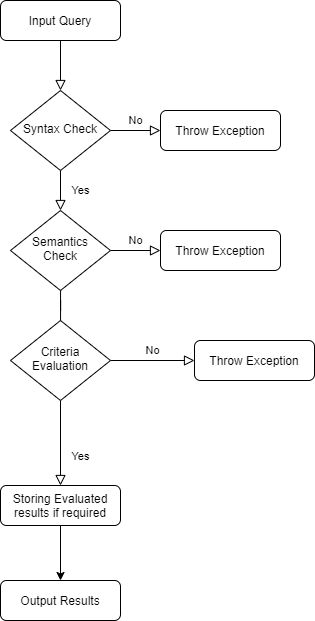

The diagram above was exported from draw.io. Its source (the exported page's mxGraphModel, read from the mxfile embedded in the PNG):
<mxGraphModel dx="1673" dy="934" grid="1" gridSize="10" guides="1" tooltips="1" connect="1" arrows="1" fold="1" page="1" pageScale="1" pageWidth="827" pageHeight="1169" math="0" shadow="0">
  <root>
    <mxCell id="WIyWlLk6GJQsqaUBKTNV-0" />
    <mxCell id="WIyWlLk6GJQsqaUBKTNV-1" parent="WIyWlLk6GJQsqaUBKTNV-0" />
    <mxCell id="WIyWlLk6GJQsqaUBKTNV-2" value="" style="rounded=0;html=1;jettySize=auto;orthogonalLoop=1;fontSize=11;endArrow=block;endFill=0;endSize=8;strokeWidth=1;shadow=0;labelBackgroundColor=none;edgeStyle=orthogonalEdgeStyle;" parent="WIyWlLk6GJQsqaUBKTNV-1" source="WIyWlLk6GJQsqaUBKTNV-3" target="WIyWlLk6GJQsqaUBKTNV-6" edge="1">
      <mxGeometry relative="1" as="geometry" />
    </mxCell>
    <mxCell id="WIyWlLk6GJQsqaUBKTNV-3" value="Input Query" style="rounded=1;whiteSpace=wrap;html=1;fontSize=12;glass=0;strokeWidth=1;shadow=0;" parent="WIyWlLk6GJQsqaUBKTNV-1" vertex="1">
      <mxGeometry x="160" y="80" width="120" height="40" as="geometry" />
    </mxCell>
    <mxCell id="WIyWlLk6GJQsqaUBKTNV-4" value="Yes" style="rounded=0;html=1;jettySize=auto;orthogonalLoop=1;fontSize=11;endArrow=block;endFill=0;endSize=8;strokeWidth=1;shadow=0;labelBackgroundColor=none;edgeStyle=orthogonalEdgeStyle;" parent="WIyWlLk6GJQsqaUBKTNV-1" source="WIyWlLk6GJQsqaUBKTNV-6" target="WIyWlLk6GJQsqaUBKTNV-10" edge="1">
      <mxGeometry y="20" relative="1" as="geometry">
        <mxPoint as="offset" />
      </mxGeometry>
    </mxCell>
    <mxCell id="WIyWlLk6GJQsqaUBKTNV-5" value="No" style="edgeStyle=orthogonalEdgeStyle;rounded=0;html=1;jettySize=auto;orthogonalLoop=1;fontSize=11;endArrow=block;endFill=0;endSize=8;strokeWidth=1;shadow=0;labelBackgroundColor=none;" parent="WIyWlLk6GJQsqaUBKTNV-1" source="WIyWlLk6GJQsqaUBKTNV-6" target="WIyWlLk6GJQsqaUBKTNV-7" edge="1">
      <mxGeometry y="10" relative="1" as="geometry">
        <mxPoint as="offset" />
      </mxGeometry>
    </mxCell>
    <mxCell id="WIyWlLk6GJQsqaUBKTNV-6" value="Syntax Check" style="rhombus;whiteSpace=wrap;html=1;shadow=0;fontFamily=Helvetica;fontSize=12;align=center;strokeWidth=1;spacing=6;spacingTop=-4;" parent="WIyWlLk6GJQsqaUBKTNV-1" vertex="1">
      <mxGeometry x="170" y="170" width="100" height="80" as="geometry" />
    </mxCell>
    <mxCell id="WIyWlLk6GJQsqaUBKTNV-7" value="Throw Exception" style="rounded=1;whiteSpace=wrap;html=1;fontSize=12;glass=0;strokeWidth=1;shadow=0;" parent="WIyWlLk6GJQsqaUBKTNV-1" vertex="1">
      <mxGeometry x="320" y="190" width="120" height="40" as="geometry" />
    </mxCell>
    <mxCell id="WIyWlLk6GJQsqaUBKTNV-8" value="Yes" style="rounded=0;html=1;jettySize=auto;orthogonalLoop=1;fontSize=11;endArrow=block;endFill=0;endSize=8;strokeWidth=1;shadow=0;labelBackgroundColor=none;edgeStyle=orthogonalEdgeStyle;startArrow=none;" parent="WIyWlLk6GJQsqaUBKTNV-1" source="DNXwXrkQ1_TJKp9Cyfzq-1" target="WIyWlLk6GJQsqaUBKTNV-11" edge="1">
      <mxGeometry x="0.3333" y="20" relative="1" as="geometry">
        <mxPoint as="offset" />
      </mxGeometry>
    </mxCell>
    <mxCell id="WIyWlLk6GJQsqaUBKTNV-9" value="No" style="edgeStyle=orthogonalEdgeStyle;rounded=0;html=1;jettySize=auto;orthogonalLoop=1;fontSize=11;endArrow=block;endFill=0;endSize=8;strokeWidth=1;shadow=0;labelBackgroundColor=none;" parent="WIyWlLk6GJQsqaUBKTNV-1" source="WIyWlLk6GJQsqaUBKTNV-10" target="WIyWlLk6GJQsqaUBKTNV-12" edge="1">
      <mxGeometry y="10" relative="1" as="geometry">
        <mxPoint as="offset" />
      </mxGeometry>
    </mxCell>
    <mxCell id="WIyWlLk6GJQsqaUBKTNV-10" value="Semantics Check" style="rhombus;whiteSpace=wrap;html=1;shadow=0;fontFamily=Helvetica;fontSize=12;align=center;strokeWidth=1;spacing=6;spacingTop=-4;" parent="WIyWlLk6GJQsqaUBKTNV-1" vertex="1">
      <mxGeometry x="170" y="290" width="100" height="80" as="geometry" />
    </mxCell>
    <mxCell id="DNXwXrkQ1_TJKp9Cyfzq-5" value="" style="edgeStyle=orthogonalEdgeStyle;rounded=0;orthogonalLoop=1;jettySize=auto;html=1;" edge="1" parent="WIyWlLk6GJQsqaUBKTNV-1" source="WIyWlLk6GJQsqaUBKTNV-11" target="DNXwXrkQ1_TJKp9Cyfzq-4">
      <mxGeometry relative="1" as="geometry" />
    </mxCell>
    <mxCell id="WIyWlLk6GJQsqaUBKTNV-11" value="Storing Evaluated results if required" style="rounded=1;whiteSpace=wrap;html=1;fontSize=12;glass=0;strokeWidth=1;shadow=0;" parent="WIyWlLk6GJQsqaUBKTNV-1" vertex="1">
      <mxGeometry x="160" y="565" width="120" height="40" as="geometry" />
    </mxCell>
    <mxCell id="WIyWlLk6GJQsqaUBKTNV-12" value="Throw Exception" style="rounded=1;whiteSpace=wrap;html=1;fontSize=12;glass=0;strokeWidth=1;shadow=0;" parent="WIyWlLk6GJQsqaUBKTNV-1" vertex="1">
      <mxGeometry x="320" y="310" width="120" height="40" as="geometry" />
    </mxCell>
    <mxCell id="DNXwXrkQ1_TJKp9Cyfzq-0" value="No" style="edgeStyle=orthogonalEdgeStyle;rounded=0;html=1;jettySize=auto;orthogonalLoop=1;fontSize=11;endArrow=block;endFill=0;endSize=8;strokeWidth=1;shadow=0;labelBackgroundColor=none;" edge="1" parent="WIyWlLk6GJQsqaUBKTNV-1" source="DNXwXrkQ1_TJKp9Cyfzq-1" target="DNXwXrkQ1_TJKp9Cyfzq-2">
      <mxGeometry y="10" relative="1" as="geometry">
        <mxPoint as="offset" />
      </mxGeometry>
    </mxCell>
    <mxCell id="DNXwXrkQ1_TJKp9Cyfzq-2" value="Throw Exception" style="rounded=1;whiteSpace=wrap;html=1;fontSize=12;glass=0;strokeWidth=1;shadow=0;" vertex="1" parent="WIyWlLk6GJQsqaUBKTNV-1">
      <mxGeometry x="354" y="420" width="120" height="40" as="geometry" />
    </mxCell>
    <mxCell id="DNXwXrkQ1_TJKp9Cyfzq-1" value="Criteria Evaluation" style="rhombus;whiteSpace=wrap;html=1;shadow=0;fontFamily=Helvetica;fontSize=12;align=center;strokeWidth=1;spacing=6;spacingTop=-4;" vertex="1" parent="WIyWlLk6GJQsqaUBKTNV-1">
      <mxGeometry x="170" y="400" width="100" height="80" as="geometry" />
    </mxCell>
    <mxCell id="DNXwXrkQ1_TJKp9Cyfzq-3" value="" style="rounded=0;html=1;jettySize=auto;orthogonalLoop=1;fontSize=11;endArrow=none;endFill=0;endSize=8;strokeWidth=1;shadow=0;labelBackgroundColor=none;edgeStyle=orthogonalEdgeStyle;" edge="1" parent="WIyWlLk6GJQsqaUBKTNV-1" source="WIyWlLk6GJQsqaUBKTNV-10" target="DNXwXrkQ1_TJKp9Cyfzq-1">
      <mxGeometry x="0.3333" y="20" relative="1" as="geometry">
        <mxPoint as="offset" />
        <mxPoint x="220.0588235294117" y="369.9529411764704" as="sourcePoint" />
        <mxPoint x="230.0588235294117" y="549.9999999999998" as="targetPoint" />
      </mxGeometry>
    </mxCell>
    <mxCell id="DNXwXrkQ1_TJKp9Cyfzq-4" value="Output Results" style="rounded=1;whiteSpace=wrap;html=1;fontSize=12;glass=0;strokeWidth=1;shadow=0;" vertex="1" parent="WIyWlLk6GJQsqaUBKTNV-1">
      <mxGeometry x="160" y="660" width="120" height="40" as="geometry" />
    </mxCell>
  </root>
</mxGraphModel>